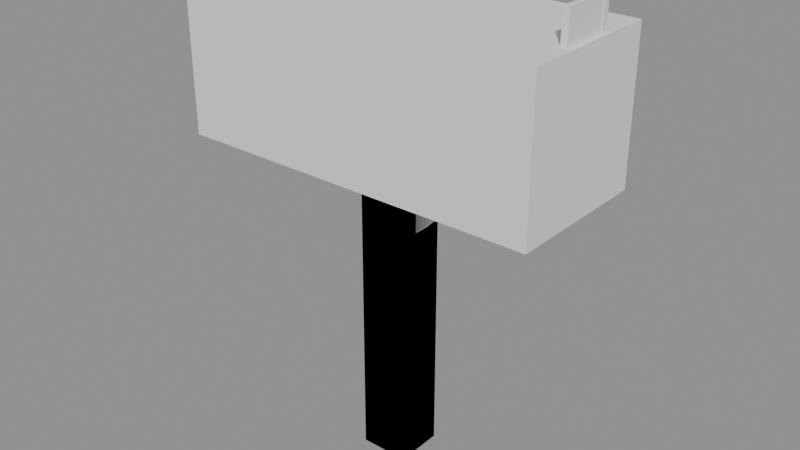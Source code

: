 # Source: model.blend  (saved by Blender 5.2.45; exported with 4.5.12 LTS)
import bpy
from mathutils import Matrix  # noqa: F401  (used for matrix-valued properties, if any)

bpy.ops.wm.read_factory_settings(use_empty=True)
scene = bpy.context.scene
scene.name = 'Scene'

# ---- meshes
me_post__metaldark = bpy.data.meshes.new('Post__MetalDark')
me_post__metaldark.from_pydata([(-0.2, -0.2, 0.0), (-0.2, -0.2, 2.6), (-0.2, 0.2, 0.0), (-0.2, 0.2, 2.6), (0.2, -0.2, 0.0), (0.2, -0.2, 2.6), (0.2, 0.2, 0.0), (0.2, 0.2, 2.6), (-1.4, -0.45, 2.55), (-1.4, -0.45, 2.7), (-1.4, 0.45, 2.55), (-1.4, 0.45, 2.7), (1.4, -0.45, 2.55), (1.4, -0.45, 2.7), (1.4, 0.45, 2.55), (1.4, 0.45, 2.7), (-1.22, -0.58, 2.87), (-1.22, -0.58, 3.37), (-1.22, -0.54, 2.87), (-1.22, -0.54, 3.37), (-0.78, -0.58, 2.87), (-0.78, -0.58, 3.37), (-0.78, -0.54, 2.87), (-0.78, -0.54, 3.37), (-0.22, -0.58, 2.87), (-0.22, -0.58, 3.37), (-0.22, -0.54, 2.87), (-0.22, -0.54, 3.37), (0.22, -0.58, 2.87), (0.22, -0.58, 3.37), (0.22, -0.54, 2.87), (0.22, -0.54, 3.37), (0.78, -0.58, 2.87), (0.78, -0.58, 3.37), (0.78, -0.54, 2.87), (0.78, -0.54, 3.37), (1.22, -0.58, 2.87), (1.22, -0.58, 3.37), (1.22, -0.54, 2.87), (1.22, -0.54, 3.37), (1.4, 0.17, 2.95), (1.4, 0.17, 3.95), (1.4, 0.23, 2.95), (1.4, 0.23, 3.95), (1.46, 0.17, 2.95), (1.46, 0.17, 3.95), (1.46, 0.23, 2.95), (1.46, 0.23, 3.95), (1.405, -0.21, 3.69), (1.405, -0.21, 3.95), (1.405, 0.21, 3.69), (1.405, 0.21, 3.95), (1.455, -0.21, 3.69), (1.455, -0.21, 3.95), (1.455, 0.21, 3.69), (1.455, 0.21, 3.95), (-0.1113, -0.06, 1.854), (0.6665, -0.06, 2.631), (-0.1113, 0.06, 1.854), (0.6665, 0.06, 2.631), (-0.02648, -0.06, 1.769), (0.7513, -0.06, 2.546), (-0.02648, 0.06, 1.769), (0.7513, 0.06, 2.546)], [], [(0, 1, 3, 2), (2, 3, 7, 6), (6, 7, 5, 4), (4, 5, 1, 0), (2, 6, 4, 0), (7, 3, 1, 5), (8, 9, 11, 10), (10, 11, 15, 14), (14, 15, 13, 12), (12, 13, 9, 8), (10, 14, 12, 8), (15, 11, 9, 13), (16, 17, 19, 18), (18, 19, 23, 22), (22, 23, 21, 20), (20, 21, 17, 16), (18, 22, 20, 16), (23, 19, 17, 21), (24, 25, 27, 26), (26, 27, 31, 30), (30, 31, 29, 28), (28, 29, 25, 24), (26, 30, 28, 24), (31, 27, 25, 29), (32, 33, 35, 34), (34, 35, 39, 38), (38, 39, 37, 36), (36, 37, 33, 32), (34, 38, 36, 32), (39, 35, 33, 37), (40, 41, 43, 42), (42, 43, 47, 46), (46, 47, 45, 44), (44, 45, 41, 40), (42, 46, 44, 40), (47, 43, 41, 45), (48, 49, 51, 50), (50, 51, 55, 54), (54, 55, 53, 52), (52, 53, 49, 48), (50, 54, 52, 48), (55, 51, 49, 53), (56, 57, 59, 58), (58, 59, 63, 62), (62, 63, 61, 60), (60, 61, 57, 56), (58, 62, 60, 56), (63, 59, 57, 61)])
_uv = me_post__metaldark.uv_layers.new(name='UVMap')
_uv.uv.foreach_set('vector', [0.375, 0.0, 0.625, 0.0, 0.625, 0.25, 0.375, 0.25, 0.375, 0.25, 0.625, 0.25, 0.625, 0.5, 0.375, 0.5, 0.375, 0.5, 0.625, 0.5, 0.625, 0.75, 0.375, 0.75, 0.375, 0.75, 0.625, 0.75, 0.625, 1.0, 0.375, 1.0, 0.125, 0.5, 0.375, 0.5, 0.375, 0.75, 0.125, 0.75, 0.625, 0.5, 0.875, 0.5, 0.875, 0.75, 0.625, 0.75, 0.375, 0.0, 0.625, 0.0, 0.625, 0.25, 0.375, 0.25, 0.375, 0.25, 0.625, 0.25, 0.625, 0.5, 0.375, 0.5, 0.375, 0.5, 0.625, 0.5, 0.625, 0.75, 0.375, 0.75, 0.375, 0.75, 0.625, 0.75, 0.625, 1.0, 0.375, 1.0, 0.125, 0.5, 0.375, 0.5, 0.375, 0.75, 0.125, 0.75, 0.625, 0.5, 0.875, 0.5, 0.875, 0.75, 0.625, 0.75, 0.375, 0.0, 0.625, 0.0, 0.625, 0.25, 0.375, 0.25, 0.375, 0.25, 0.625, 0.25, 0.625, 0.5, 0.375, 0.5, 0.375, 0.5, 0.625, 0.5, 0.625, 0.75, 0.375, 0.75, 0.375, 0.75, 0.625, 0.75, 0.625, 1.0, 0.375, 1.0, 0.125, 0.5, 0.375, 0.5, 0.375, 0.75, 0.125, 0.75, 0.625, 0.5, 0.875, 0.5, 0.875, 0.75, 0.625, 0.75, 0.375, 0.0, 0.625, 0.0, 0.625, 0.25, 0.375, 0.25, 0.375, 0.25, 0.625, 0.25, 0.625, 0.5, 0.375, 0.5, 0.375, 0.5, 0.625, 0.5, 0.625, 0.75, 0.375, 0.75, 0.375, 0.75, 0.625, 0.75, 0.625, 1.0, 0.375, 1.0, 0.125, 0.5, 0.375, 0.5, 0.375, 0.75, 0.125, 0.75, 0.625, 0.5, 0.875, 0.5, 0.875, 0.75, 0.625, 0.75, 0.375, 0.0, 0.625, 0.0, 0.625, 0.25, 0.375, 0.25, 0.375, 0.25, 0.625, 0.25, 0.625, 0.5, 0.375, 0.5, 0.375, 0.5, 0.625, 0.5, 0.625, 0.75, 0.375, 0.75, 0.375, 0.75, 0.625, 0.75, 0.625, 1.0, 0.375, 1.0, 0.125, 0.5, 0.375, 0.5, 0.375, 0.75, 0.125, 0.75, 0.625, 0.5, 0.875, 0.5, 0.875, 0.75, 0.625, 0.75, 0.375, 0.0, 0.625, 0.0, 0.625, 0.25, 0.375, 0.25, 0.375, 0.25, 0.625, 0.25, 0.625, 0.5, 0.375, 0.5, 0.375, 0.5, 0.625, 0.5, 0.625, 0.75, 0.375, 0.75, 0.375, 0.75, 0.625, 0.75, 0.625, 1.0, 0.375, 1.0, 0.125, 0.5, 0.375, 0.5, 0.375, 0.75, 0.125, 0.75, 0.625, 0.5, 0.875, 0.5, 0.875, 0.75, 0.625, 0.75, 0.375, 0.0, 0.625, 0.0, 0.625, 0.25, 0.375, 0.25, 0.375, 0.25, 0.625, 0.25, 0.625, 0.5, 0.375, 0.5, 0.375, 0.5, 0.625, 0.5, 0.625, 0.75, 0.375, 0.75, 0.375, 0.75, 0.625, 0.75, 0.625, 1.0, 0.375, 1.0, 0.125, 0.5, 0.375, 0.5, 0.375, 0.75, 0.125, 0.75, 0.625, 0.5, 0.875, 0.5, 0.875, 0.75, 0.625, 0.75, 0.375, 0.0, 0.625, 0.0, 0.625, 0.25, 0.375, 0.25, 0.375, 0.25, 0.625, 0.25, 0.625, 0.5, 0.375, 0.5, 0.375, 0.5, 0.625, 0.5, 0.625, 0.75, 0.375, 0.75, 0.375, 0.75, 0.625, 0.75, 0.625, 1.0, 0.375, 1.0, 0.125, 0.5, 0.375, 0.5, 0.375, 0.75, 0.125, 0.75, 0.625, 0.5, 0.875, 0.5, 0.875, 0.75, 0.625, 0.75])
me_post__metaldark.update()
me_box__roofred = bpy.data.meshes.new('Box__RoofRed')
me_box__roofred.from_pydata([(-1.4, -0.55, 2.7), (-1.4, -0.55, 3.2), (-1.4, 0.55, 2.7), (-1.4, 0.55, 3.2), (-0.6, -0.55, 2.7), (-0.6, -0.55, 3.2), (-0.6, 0.55, 2.7), (-0.6, 0.55, 3.2), (-0.8343, 0.55, 3.6), (-0.8343, -0.55, 3.6), (-0.6, 0.55, 3.366), (-0.6, -0.55, 3.366), (-0.6, 0.55, 3.034), (-0.6, -0.55, 3.034), (-0.8343, 0.55, 2.8), (-0.8343, -0.55, 2.8), (-1.166, 0.55, 2.8), (-1.166, -0.55, 2.8), (-1.4, 0.55, 3.034), (-1.4, -0.55, 3.034), (-1.4, 0.55, 3.366), (-1.4, -0.55, 3.366), (-1.166, 0.55, 3.6), (-1.166, -0.55, 3.6), (-0.4, -0.55, 2.7), (-0.4, -0.55, 3.2), (-0.4, 0.55, 2.7), (-0.4, 0.55, 3.2), (0.4, -0.55, 2.7), (0.4, -0.55, 3.2), (0.4, 0.55, 2.7), (0.4, 0.55, 3.2), (0.1657, 0.55, 3.6), (0.1657, -0.55, 3.6), (0.4, 0.55, 3.366), (0.4, -0.55, 3.366), (0.4, 0.55, 3.034), (0.4, -0.55, 3.034), (0.1657, 0.55, 2.8), (0.1657, -0.55, 2.8), (-0.1657, 0.55, 2.8), (-0.1657, -0.55, 2.8), (-0.4, 0.55, 3.034), (-0.4, -0.55, 3.034), (-0.4, 0.55, 3.366), (-0.4, -0.55, 3.366), (-0.1657, 0.55, 3.6), (-0.1657, -0.55, 3.6), (0.6, -0.55, 2.7), (0.6, -0.55, 3.2), (0.6, 0.55, 2.7), (0.6, 0.55, 3.2), (1.4, -0.55, 2.7), (1.4, -0.55, 3.2), (1.4, 0.55, 2.7), (1.4, 0.55, 3.2), (1.166, 0.55, 3.6), (1.166, -0.55, 3.6), (1.4, 0.55, 3.366), (1.4, -0.55, 3.366), (1.4, 0.55, 3.034), (1.4, -0.55, 3.034), (1.166, 0.55, 2.8), (1.166, -0.55, 2.8), (0.8343, 0.55, 2.8), (0.8343, -0.55, 2.8), (0.6, 0.55, 3.034), (0.6, -0.55, 3.034), (0.6, 0.55, 3.366), (0.6, -0.55, 3.366), (0.8343, 0.55, 3.6), (0.8343, -0.55, 3.6)], [], [(0, 1, 3, 2), (2, 3, 7, 6), (6, 7, 5, 4), (4, 5, 1, 0), (2, 6, 4, 0), (7, 3, 1, 5), (8, 9, 11, 10), (10, 11, 13, 12), (12, 13, 15, 14), (14, 15, 17, 16), (16, 17, 19, 18), (18, 19, 21, 20), (11, 9, 23, 21, 19, 17, 15, 13), (20, 21, 23, 22), (22, 23, 9, 8), (8, 10, 12, 14, 16, 18, 20, 22), (24, 25, 27, 26), (26, 27, 31, 30), (30, 31, 29, 28), (28, 29, 25, 24), (26, 30, 28, 24), (31, 27, 25, 29), (32, 33, 35, 34), (34, 35, 37, 36), (36, 37, 39, 38), (38, 39, 41, 40), (40, 41, 43, 42), (42, 43, 45, 44), (35, 33, 47, 45, 43, 41, 39, 37), (44, 45, 47, 46), (46, 47, 33, 32), (32, 34, 36, 38, 40, 42, 44, 46), (48, 49, 51, 50), (50, 51, 55, 54), (54, 55, 53, 52), (52, 53, 49, 48), (50, 54, 52, 48), (55, 51, 49, 53), (56, 57, 59, 58), (58, 59, 61, 60), (60, 61, 63, 62), (62, 63, 65, 64), (64, 65, 67, 66), (66, 67, 69, 68), (59, 57, 71, 69, 67, 65, 63, 61), (68, 69, 71, 70), (70, 71, 57, 56), (56, 58, 60, 62, 64, 66, 68, 70)])
_uv = me_box__roofred.uv_layers.new(name='UVMap')
_uv.uv.foreach_set('vector', [0.375, 0.0, 0.625, 0.0, 0.625, 0.25, 0.375, 0.25, 0.375, 0.25, 0.625, 0.25, 0.625, 0.5, 0.375, 0.5, 0.375, 0.5, 0.625, 0.5, 0.625, 0.75, 0.375, 0.75, 0.375, 0.75, 0.625, 0.75, 0.625, 1.0, 0.375, 1.0, 0.125, 0.5, 0.375, 0.5, 0.375, 0.75, 0.125, 0.75, 0.625, 0.5, 0.875, 0.5, 0.875, 0.75, 0.625, 0.75, 1.0, 0.5, 1.0, 1.0, 0.875, 1.0, 0.875, 0.5, 0.875, 0.5, 0.875, 1.0, 0.75, 1.0, 0.75, 0.5, 0.75, 0.5, 0.75, 1.0, 0.625, 1.0, 0.625, 0.5, 0.625, 0.5, 0.625, 1.0, 0.5, 1.0, 0.5, 0.5, 0.5, 0.5, 0.5, 1.0, 0.375, 1.0, 0.375, 0.5, 0.375, 0.5, 0.375, 1.0, 0.25, 1.0, 0.25, 0.5, 0.4197, 0.4197, 0.25, 0.49, 0.08029, 0.4197, 0.01, 0.25, 0.08029, 0.08029, 0.25, 0.01, 0.4197, 0.08029, 0.49, 0.25, 0.25, 0.5, 0.25, 1.0, 0.125, 1.0, 0.125, 0.5, 0.125, 0.5, 0.125, 1.0, 0.0, 1.0, 0.0, 0.5, 0.75, 0.49, 0.9197, 0.4197, 0.99, 0.25, 0.9197, 0.08029, 0.75, 0.01, 0.5803, 0.08029, 0.51, 0.25, 0.5803, 0.4197, 0.375, 0.0, 0.625, 0.0, 0.625, 0.25, 0.375, 0.25, 0.375, 0.25, 0.625, 0.25, 0.625, 0.5, 0.375, 0.5, 0.375, 0.5, 0.625, 0.5, 0.625, 0.75, 0.375, 0.75, 0.375, 0.75, 0.625, 0.75, 0.625, 1.0, 0.375, 1.0, 0.125, 0.5, 0.375, 0.5, 0.375, 0.75, 0.125, 0.75, 0.625, 0.5, 0.875, 0.5, 0.875, 0.75, 0.625, 0.75, 1.0, 0.5, 1.0, 1.0, 0.875, 1.0, 0.875, 0.5, 0.875, 0.5, 0.875, 1.0, 0.75, 1.0, 0.75, 0.5, 0.75, 0.5, 0.75, 1.0, 0.625, 1.0, 0.625, 0.5, 0.625, 0.5, 0.625, 1.0, 0.5, 1.0, 0.5, 0.5, 0.5, 0.5, 0.5, 1.0, 0.375, 1.0, 0.375, 0.5, 0.375, 0.5, 0.375, 1.0, 0.25, 1.0, 0.25, 0.5, 0.4197, 0.4197, 0.25, 0.49, 0.08029, 0.4197, 0.01, 0.25, 0.08029, 0.08029, 0.25, 0.01, 0.4197, 0.08029, 0.49, 0.25, 0.25, 0.5, 0.25, 1.0, 0.125, 1.0, 0.125, 0.5, 0.125, 0.5, 0.125, 1.0, 0.0, 1.0, 0.0, 0.5, 0.75, 0.49, 0.9197, 0.4197, 0.99, 0.25, 0.9197, 0.08029, 0.75, 0.01, 0.5803, 0.08029, 0.51, 0.25, 0.5803, 0.4197, 0.375, 0.0, 0.625, 0.0, 0.625, 0.25, 0.375, 0.25, 0.375, 0.25, 0.625, 0.25, 0.625, 0.5, 0.375, 0.5, 0.375, 0.5, 0.625, 0.5, 0.625, 0.75, 0.375, 0.75, 0.375, 0.75, 0.625, 0.75, 0.625, 1.0, 0.375, 1.0, 0.125, 0.5, 0.375, 0.5, 0.375, 0.75, 0.125, 0.75, 0.625, 0.5, 0.875, 0.5, 0.875, 0.75, 0.625, 0.75, 1.0, 0.5, 1.0, 1.0, 0.875, 1.0, 0.875, 0.5, 0.875, 0.5, 0.875, 1.0, 0.75, 1.0, 0.75, 0.5, 0.75, 0.5, 0.75, 1.0, 0.625, 1.0, 0.625, 0.5, 0.625, 0.5, 0.625, 1.0, 0.5, 1.0, 0.5, 0.5, 0.5, 0.5, 0.5, 1.0, 0.375, 1.0, 0.375, 0.5, 0.375, 0.5, 0.375, 1.0, 0.25, 1.0, 0.25, 0.5, 0.4197, 0.4197, 0.25, 0.49, 0.08029, 0.4197, 0.01, 0.25, 0.08029, 0.08029, 0.25, 0.01, 0.4197, 0.08029, 0.49, 0.25, 0.25, 0.5, 0.25, 1.0, 0.125, 1.0, 0.125, 0.5, 0.125, 0.5, 0.125, 1.0, 0.0, 1.0, 0.0, 0.5, 0.75, 0.49, 0.9197, 0.4197, 0.99, 0.25, 0.9197, 0.08029, 0.75, 0.01, 0.5803, 0.08029, 0.51, 0.25, 0.5803, 0.4197])
me_box__roofred.update()
me_snow__snowwhite = bpy.data.meshes.new('Snow__SnowWhite')
me_snow__snowwhite.from_pydata([(-0.8757, 0.5246, 3.65), (-0.8757, -0.4846, 3.65), (-0.7, 0.5246, 3.474), (-0.7, -0.4846, 3.474), (-0.7, 0.5246, 3.226), (-0.7, -0.4846, 3.226), (-0.8757, 0.5246, 3.05), (-0.8757, -0.4846, 3.05), (-1.124, 0.5246, 3.05), (-1.124, -0.4846, 3.05), (-1.3, 0.5246, 3.226), (-1.3, -0.4846, 3.226), (-1.3, 0.5246, 3.474), (-1.3, -0.4846, 3.474), (-1.124, 0.5246, 3.65), (-1.124, -0.4846, 3.65), (0.1243, 0.5278, 3.65), (0.1243, -0.4878, 3.65), (0.3, 0.5278, 3.474), (0.3, -0.4878, 3.474), (0.3, 0.5278, 3.226), (0.3, -0.4878, 3.226), (0.1243, 0.5278, 3.05), (0.1243, -0.4878, 3.05), (-0.1243, 0.5278, 3.05), (-0.1243, -0.4878, 3.05), (-0.3, 0.5278, 3.226), (-0.3, -0.4878, 3.226), (-0.3, 0.5278, 3.474), (-0.3, -0.4878, 3.474), (-0.1243, 0.5278, 3.65), (-0.1243, -0.4878, 3.65), (1.124, 0.5307, 3.65), (1.124, -0.4907, 3.65), (1.3, 0.5307, 3.474), (1.3, -0.4907, 3.474), (1.3, 0.5307, 3.226), (1.3, -0.4907, 3.226), (1.124, 0.5307, 3.05), (1.124, -0.4907, 3.05), (0.8757, 0.5307, 3.05), (0.8757, -0.4907, 3.05), (0.7, 0.5307, 3.226), (0.7, -0.4907, 3.226), (0.7, 0.5307, 3.474), (0.7, -0.4907, 3.474), (0.8757, 0.5307, 3.65), (0.8757, -0.4907, 3.65)], [], [(0, 1, 3, 2), (2, 3, 5, 4), (4, 5, 7, 6), (6, 7, 9, 8), (8, 9, 11, 10), (10, 11, 13, 12), (3, 1, 15, 13, 11, 9, 7, 5), (12, 13, 15, 14), (14, 15, 1, 0), (0, 2, 4, 6, 8, 10, 12, 14), (16, 17, 19, 18), (18, 19, 21, 20), (20, 21, 23, 22), (22, 23, 25, 24), (24, 25, 27, 26), (26, 27, 29, 28), (19, 17, 31, 29, 27, 25, 23, 21), (28, 29, 31, 30), (30, 31, 17, 16), (16, 18, 20, 22, 24, 26, 28, 30), (32, 33, 35, 34), (34, 35, 37, 36), (36, 37, 39, 38), (38, 39, 41, 40), (40, 41, 43, 42), (42, 43, 45, 44), (35, 33, 47, 45, 43, 41, 39, 37), (44, 45, 47, 46), (46, 47, 33, 32), (32, 34, 36, 38, 40, 42, 44, 46)])
_uv = me_snow__snowwhite.uv_layers.new(name='UVMap')
_uv.uv.foreach_set('vector', [1.0, 0.5, 1.0, 1.0, 0.875, 1.0, 0.875, 0.5, 0.875, 0.5, 0.875, 1.0, 0.75, 1.0, 0.75, 0.5, 0.75, 0.5, 0.75, 1.0, 0.625, 1.0, 0.625, 0.5, 0.625, 0.5, 0.625, 1.0, 0.5, 1.0, 0.5, 0.5, 0.5, 0.5, 0.5, 1.0, 0.375, 1.0, 0.375, 0.5, 0.375, 0.5, 0.375, 1.0, 0.25, 1.0, 0.25, 0.5, 0.4197, 0.4197, 0.25, 0.49, 0.08029, 0.4197, 0.01, 0.25, 0.08029, 0.08029, 0.25, 0.01, 0.4197, 0.08029, 0.49, 0.25, 0.25, 0.5, 0.25, 1.0, 0.125, 1.0, 0.125, 0.5, 0.125, 0.5, 0.125, 1.0, 0.0, 1.0, 0.0, 0.5, 0.75, 0.49, 0.9197, 0.4197, 0.99, 0.25, 0.9197, 0.08029, 0.75, 0.01, 0.5803, 0.08029, 0.51, 0.25, 0.5803, 0.4197, 1.0, 0.5, 1.0, 1.0, 0.875, 1.0, 0.875, 0.5, 0.875, 0.5, 0.875, 1.0, 0.75, 1.0, 0.75, 0.5, 0.75, 0.5, 0.75, 1.0, 0.625, 1.0, 0.625, 0.5, 0.625, 0.5, 0.625, 1.0, 0.5, 1.0, 0.5, 0.5, 0.5, 0.5, 0.5, 1.0, 0.375, 1.0, 0.375, 0.5, 0.375, 0.5, 0.375, 1.0, 0.25, 1.0, 0.25, 0.5, 0.4197, 0.4197, 0.25, 0.49, 0.08029, 0.4197, 0.01, 0.25, 0.08029, 0.08029, 0.25, 0.01, 0.4197, 0.08029, 0.49, 0.25, 0.25, 0.5, 0.25, 1.0, 0.125, 1.0, 0.125, 0.5, 0.125, 0.5, 0.125, 1.0, 0.0, 1.0, 0.0, 0.5, 0.75, 0.49, 0.9197, 0.4197, 0.99, 0.25, 0.9197, 0.08029, 0.75, 0.01, 0.5803, 0.08029, 0.51, 0.25, 0.5803, 0.4197, 1.0, 0.5, 1.0, 1.0, 0.875, 1.0, 0.875, 0.5, 0.875, 0.5, 0.875, 1.0, 0.75, 1.0, 0.75, 0.5, 0.75, 0.5, 0.75, 1.0, 0.625, 1.0, 0.625, 0.5, 0.625, 0.5, 0.625, 1.0, 0.5, 1.0, 0.5, 0.5, 0.5, 0.5, 0.5, 1.0, 0.375, 1.0, 0.375, 0.5, 0.375, 0.5, 0.375, 1.0, 0.25, 1.0, 0.25, 0.5, 0.4197, 0.4197, 0.25, 0.49, 0.08029, 0.4197, 0.01, 0.25, 0.08029, 0.08029, 0.25, 0.01, 0.4197, 0.08029, 0.49, 0.25, 0.25, 0.5, 0.25, 1.0, 0.125, 1.0, 0.125, 0.5, 0.125, 0.5, 0.125, 1.0, 0.0, 1.0, 0.0, 0.5, 0.75, 0.49, 0.9197, 0.4197, 0.99, 0.25, 0.9197, 0.08029, 0.75, 0.01, 0.5803, 0.08029, 0.51, 0.25, 0.5803, 0.4197])
me_snow__snowwhite.update()
me_cube_011 = bpy.data.meshes.new('Cube.011')
me_cube_011.from_pydata([(-1.5, -0.6, -0.6), (-1.5, -0.6, 0.6), (-1.5, 0.6, -0.6), (-1.5, 0.6, 0.6), (1.5, -0.6, -0.6), (1.5, -0.6, 0.6), (1.5, 0.6, -0.6), (1.5, 0.6, 0.6)], [], [(0, 1, 3, 2), (2, 3, 7, 6), (6, 7, 5, 4), (4, 5, 1, 0), (2, 6, 4, 0), (7, 3, 1, 5)])
_uv = me_cube_011.uv_layers.new(name='UVMap')
_uv.uv.foreach_set('vector', [0.375, 0.0, 0.625, 0.0, 0.625, 0.25, 0.375, 0.25, 0.375, 0.25, 0.625, 0.25, 0.625, 0.5, 0.375, 0.5, 0.375, 0.5, 0.625, 0.5, 0.625, 0.75, 0.375, 0.75, 0.375, 0.75, 0.625, 0.75, 0.625, 1.0, 0.375, 1.0, 0.125, 0.5, 0.375, 0.5, 0.375, 0.75, 0.125, 0.75, 0.625, 0.5, 0.875, 0.5, 0.875, 0.75, 0.625, 0.75])
me_cube_011.update()
me_cube_012 = bpy.data.meshes.new('Cube.012')
me_cube_012.from_pydata([(-0.2, -0.2, -1.3), (-0.2, -0.2, 1.3), (-0.2, 0.2, -1.3), (-0.2, 0.2, 1.3), (0.2, -0.2, -1.3), (0.2, -0.2, 1.3), (0.2, 0.2, -1.3), (0.2, 0.2, 1.3)], [], [(0, 1, 3, 2), (2, 3, 7, 6), (6, 7, 5, 4), (4, 5, 1, 0), (2, 6, 4, 0), (7, 3, 1, 5)])
_uv = me_cube_012.uv_layers.new(name='UVMap')
_uv.uv.foreach_set('vector', [0.375, 0.0, 0.625, 0.0, 0.625, 0.25, 0.375, 0.25, 0.375, 0.25, 0.625, 0.25, 0.625, 0.5, 0.375, 0.5, 0.375, 0.5, 0.625, 0.5, 0.625, 0.75, 0.375, 0.75, 0.375, 0.75, 0.625, 0.75, 0.625, 1.0, 0.375, 1.0, 0.125, 0.5, 0.375, 0.5, 0.375, 0.75, 0.125, 0.75, 0.625, 0.5, 0.875, 0.5, 0.875, 0.75, 0.625, 0.75])
me_cube_012.update()

# ---- objects
ob_post__metaldark = bpy.data.objects.new('Post__MetalDark', me_post__metaldark)
ob_box__roofred = bpy.data.objects.new('Box__RoofRed', me_box__roofred)
ob_snow__snowwhite = bpy.data.objects.new('Snow__SnowWhite', me_snow__snowwhite)
ob_col_box = bpy.data.objects.new('COL_Box', me_cube_011)
ob_col_post = bpy.data.objects.new('COL_Post', me_cube_012)

# ---- transforms, parenting, visibility, modifiers, constraints
ob_post__metaldark.location = (0.0, 0.0, 0.0)
ob_box__roofred.location = (0.0, 0.0, 0.0)
ob_snow__snowwhite.location = (0.0, 0.0, 0.0)
ob_col_box.location = (0.0, 0.0, 3.1)
ob_col_box.display_type = 'WIRE'
ob_col_post.location = (0.0, 0.0, 1.3)
ob_col_post.display_type = 'WIRE'

# ---- collection membership
scene.collection.objects.link(ob_post__metaldark)
scene.collection.objects.link(ob_box__roofred)
scene.collection.objects.link(ob_snow__snowwhite)
scene.collection.objects.link(ob_col_box)
scene.collection.objects.link(ob_col_post)

# ---- scene / render settings (as saved in the file)
scene.frame_start = 1; scene.frame_end = 250; scene.frame_set(1)
scene.render.engine = 'BLENDER_EEVEE_NEXT'
scene.render.bake_bias = 0.0
scene.render.bake_samples = 0
scene.render.compositor_device = 'GPU'
scene.eevee.use_volume_custom_range = False
scene.eevee.fast_gi_thickness_near = 0.1
scene.eevee.fast_gi_thickness_far = 0.0
scene.eevee.ray_tracing_options.screen_trace_thickness = 0.1
bpy.context.view_layer.update()

# ---- added for rendering (the .blend has no active camera and no usable light): camera, sun + grey world if the file has none
cam_auto = bpy.data.cameras.new('AutoCamera')
cam_auto.lens = 50.0
cam_auto.sensor_width = 36.0
cam_auto.clip_end = 1000.0
ob_auto_camera = bpy.data.objects.new('AutoCamera', cam_auto)
scene.collection.objects.link(ob_auto_camera)
ob_auto_camera.location = (4.72159, -5.66591, 5.75227)
ob_auto_camera.rotation_euler = (1.09748, -7.21219e-08, 0.694738)
scene.camera = ob_auto_camera
light_auto_sun = bpy.data.lights.new('AutoSun', 'SUN')
light_auto_sun.energy = 3.0
light_auto_sun.angle = 0.0523599
ob_auto_sun = bpy.data.objects.new('AutoSun', light_auto_sun)
scene.collection.objects.link(ob_auto_sun)
ob_auto_sun.rotation_euler = (0.872665, 0.174533, 0.523599)
if scene.world is None:
    world_auto = bpy.data.worlds.new('AutoWorld')
    world_auto.color = (0.3, 0.3, 0.3)
    scene.world = world_auto
bpy.context.view_layer.update()
